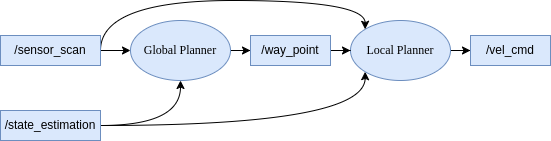

The diagram above was exported from draw.io. Its source (the exported page's mxGraphModel, read from the mxfile embedded in the PNG):
<mxGraphModel dx="1434" dy="820" grid="1" gridSize="10" guides="1" tooltips="1" connect="1" arrows="1" fold="1" page="1" pageScale="1" pageWidth="850" pageHeight="1100" math="0" shadow="0">
  <root>
    <mxCell id="0" />
    <mxCell id="1" parent="0" />
    <mxCell id="HgtXFcR1lD4PrztFZpix-25" value="" style="edgeStyle=orthogonalEdgeStyle;rounded=0;orthogonalLoop=1;jettySize=auto;html=1;entryX=0.5;entryY=1;entryDx=0;entryDy=0;curved=1;" edge="1" parent="1" source="HgtXFcR1lD4PrztFZpix-1" target="HgtXFcR1lD4PrztFZpix-3">
      <mxGeometry relative="1" as="geometry">
        <mxPoint x="335" y="355" as="targetPoint" />
      </mxGeometry>
    </mxCell>
    <mxCell id="HgtXFcR1lD4PrztFZpix-27" value="" style="edgeStyle=orthogonalEdgeStyle;rounded=0;orthogonalLoop=1;jettySize=auto;html=1;entryX=0;entryY=1;entryDx=0;entryDy=0;curved=1;" edge="1" parent="1" source="HgtXFcR1lD4PrztFZpix-1" target="HgtXFcR1lD4PrztFZpix-5">
      <mxGeometry relative="1" as="geometry">
        <mxPoint x="145" y="465" as="targetPoint" />
      </mxGeometry>
    </mxCell>
    <mxCell id="HgtXFcR1lD4PrztFZpix-1" value="/state_estimation" style="rounded=0;whiteSpace=wrap;html=1;fillColor=#dae8fc;strokeColor=#6c8ebf;" vertex="1" parent="1">
      <mxGeometry x="110" y="340" width="100" height="30" as="geometry" />
    </mxCell>
    <mxCell id="HgtXFcR1lD4PrztFZpix-17" value="" style="edgeStyle=orthogonalEdgeStyle;rounded=0;orthogonalLoop=1;jettySize=auto;html=1;" edge="1" parent="1" source="HgtXFcR1lD4PrztFZpix-3" target="HgtXFcR1lD4PrztFZpix-16">
      <mxGeometry relative="1" as="geometry" />
    </mxCell>
    <mxCell id="HgtXFcR1lD4PrztFZpix-3" value="&lt;font face=&quot;Times New Roman&quot;&gt;Global Planner&lt;/font&gt;" style="ellipse;whiteSpace=wrap;html=1;fillColor=#dae8fc;strokeColor=#6c8ebf;" vertex="1" parent="1">
      <mxGeometry x="240" y="250" width="100" height="60" as="geometry" />
    </mxCell>
    <mxCell id="HgtXFcR1lD4PrztFZpix-23" value="" style="edgeStyle=orthogonalEdgeStyle;rounded=0;orthogonalLoop=1;jettySize=auto;html=1;" edge="1" parent="1" source="HgtXFcR1lD4PrztFZpix-5" target="HgtXFcR1lD4PrztFZpix-22">
      <mxGeometry relative="1" as="geometry" />
    </mxCell>
    <mxCell id="HgtXFcR1lD4PrztFZpix-5" value="&lt;font face=&quot;Times New Roman&quot;&gt;Local Planner&lt;/font&gt;" style="ellipse;whiteSpace=wrap;html=1;fillColor=#dae8fc;strokeColor=#6c8ebf;" vertex="1" parent="1">
      <mxGeometry x="460" y="250" width="100" height="60" as="geometry" />
    </mxCell>
    <mxCell id="HgtXFcR1lD4PrztFZpix-19" value="" style="edgeStyle=orthogonalEdgeStyle;rounded=0;orthogonalLoop=1;jettySize=auto;html=1;" edge="1" parent="1" source="HgtXFcR1lD4PrztFZpix-6" target="HgtXFcR1lD4PrztFZpix-3">
      <mxGeometry relative="1" as="geometry" />
    </mxCell>
    <mxCell id="HgtXFcR1lD4PrztFZpix-21" value="" style="edgeStyle=orthogonalEdgeStyle;rounded=0;orthogonalLoop=1;jettySize=auto;html=1;entryX=0;entryY=0;entryDx=0;entryDy=0;curved=1;exitX=1;exitY=0.5;exitDx=0;exitDy=0;" edge="1" parent="1" source="HgtXFcR1lD4PrztFZpix-6" target="HgtXFcR1lD4PrztFZpix-5">
      <mxGeometry relative="1" as="geometry">
        <mxPoint x="130" y="170" as="targetPoint" />
        <Array as="points">
          <mxPoint x="210" y="230" />
          <mxPoint x="475" y="230" />
        </Array>
      </mxGeometry>
    </mxCell>
    <mxCell id="HgtXFcR1lD4PrztFZpix-6" value="/sensor_scan" style="rounded=0;whiteSpace=wrap;html=1;fillColor=#dae8fc;strokeColor=#6c8ebf;" vertex="1" parent="1">
      <mxGeometry x="110" y="265" width="100" height="30" as="geometry" />
    </mxCell>
    <mxCell id="HgtXFcR1lD4PrztFZpix-18" value="" style="edgeStyle=orthogonalEdgeStyle;rounded=0;orthogonalLoop=1;jettySize=auto;html=1;" edge="1" parent="1" source="HgtXFcR1lD4PrztFZpix-16" target="HgtXFcR1lD4PrztFZpix-5">
      <mxGeometry relative="1" as="geometry" />
    </mxCell>
    <mxCell id="HgtXFcR1lD4PrztFZpix-16" value="/way_point" style="rounded=0;whiteSpace=wrap;html=1;fillColor=#dae8fc;strokeColor=#6c8ebf;" vertex="1" parent="1">
      <mxGeometry x="360" y="265" width="80" height="30" as="geometry" />
    </mxCell>
    <mxCell id="HgtXFcR1lD4PrztFZpix-22" value="/vel_cmd" style="rounded=0;whiteSpace=wrap;html=1;fillColor=#dae8fc;strokeColor=#6c8ebf;" vertex="1" parent="1">
      <mxGeometry x="580" y="265" width="80" height="30" as="geometry" />
    </mxCell>
  </root>
</mxGraphModel>